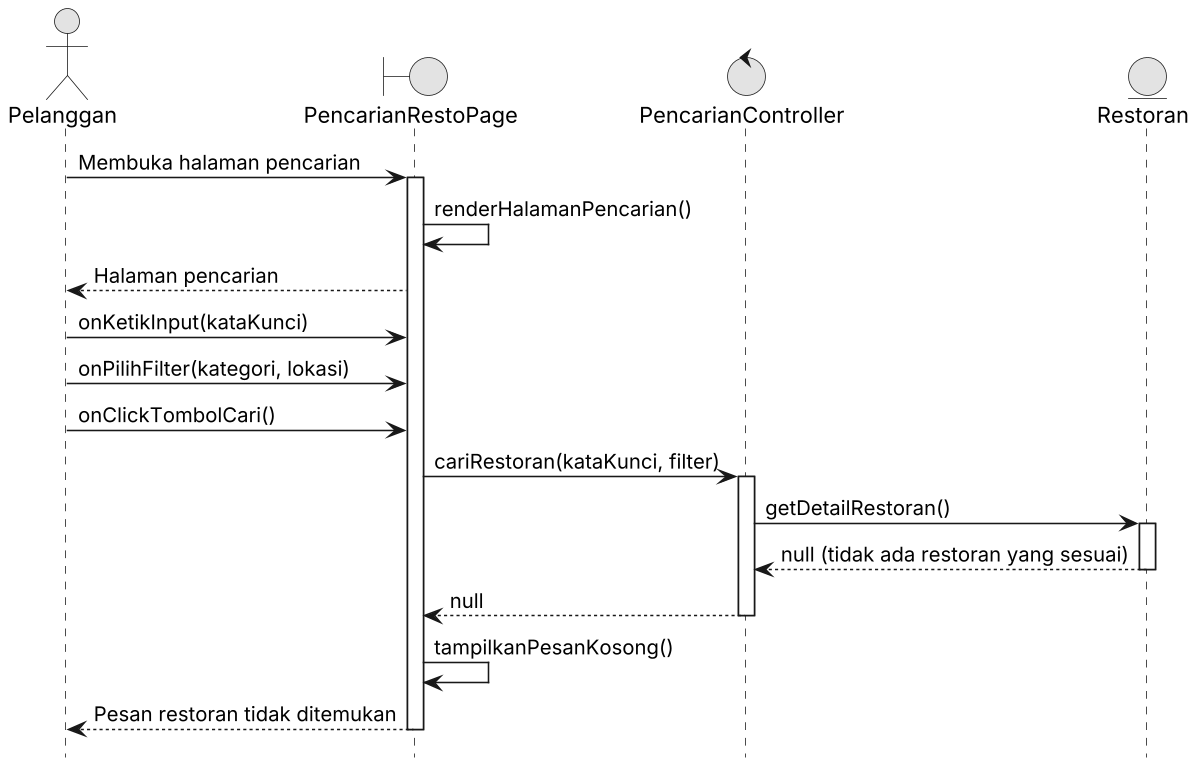

The diagram above was rendered by PlantUML. Its source (embedded in the PNG):
@startuml Pencarian_Sequence_Alternatif1
skinparamlocked dpi 150
skinparam monochrome true
skinparam shadowing false
hide footbox

actor "Pelanggan" as user
boundary "PencarianRestoPage" as ui
control "PencarianController" as ctrl
entity "Restoran" as restoran

user -> ui : Membuka halaman pencarian
activate ui
ui -> ui : renderHalamanPencarian()
ui --> user : Halaman pencarian

user -> ui : onKetikInput(kataKunci)
user -> ui : onPilihFilter(kategori, lokasi)

user -> ui : onClickTombolCari()
ui -> ctrl : cariRestoran(kataKunci, filter)
activate ctrl
ctrl -> restoran : getDetailRestoran()
activate restoran
restoran --> ctrl : null (tidak ada restoran yang sesuai)
deactivate restoran
ctrl --> ui : null
deactivate ctrl
ui -> ui : tampilkanPesanKosong()
ui --> user : Pesan restoran tidak ditemukan
deactivate ui
@enduml